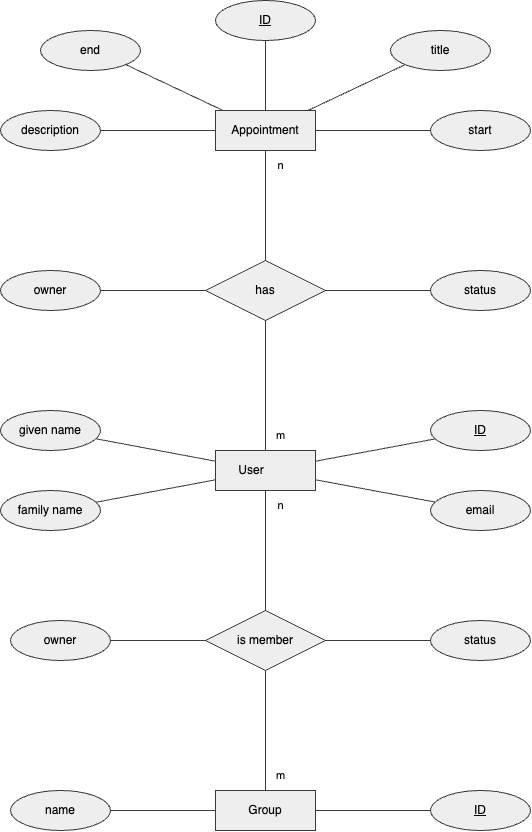

The diagram above was exported from draw.io. Its source (the exported page's mxGraphModel, read from the mxfile embedded in the PNG):
<mxGraphModel dx="708" dy="563" grid="0" gridSize="10" guides="1" tooltips="1" connect="1" arrows="1" fold="1" page="1" pageScale="1" pageWidth="850" pageHeight="1100" background="#ffffff" math="0" shadow="0" extFonts="Permanent Marker^https://fonts.googleapis.com/css?family=Permanent+Marker">
  <root>
    <mxCell id="0" />
    <mxCell id="1" parent="0" />
    <mxCell id="NoCKhjs10_cQO4ZBRi83-19" style="rounded=0;orthogonalLoop=1;jettySize=auto;html=1;entryX=0.5;entryY=1;entryDx=0;entryDy=0;endArrow=none;endFill=0;labelBackgroundColor=none;fillColor=#eeeeee;strokeColor=#36393d;fontColor=#000000;" parent="1" source="NoCKhjs10_cQO4ZBRi83-1" target="NoCKhjs10_cQO4ZBRi83-17" edge="1">
      <mxGeometry relative="1" as="geometry" />
    </mxCell>
    <mxCell id="NoCKhjs10_cQO4ZBRi83-21" style="edgeStyle=none;shape=connector;rounded=0;orthogonalLoop=1;jettySize=auto;html=1;labelBackgroundColor=none;strokeColor=#36393d;align=center;verticalAlign=middle;fontFamily=Helvetica;fontSize=11;fontColor=#000000;startArrow=none;startFill=0;endArrow=none;endFill=0;fillColor=#eeeeee;" parent="1" source="NoCKhjs10_cQO4ZBRi83-1" target="NoCKhjs10_cQO4ZBRi83-5" edge="1">
      <mxGeometry relative="1" as="geometry" />
    </mxCell>
    <mxCell id="NoCKhjs10_cQO4ZBRi83-32" style="edgeStyle=none;shape=connector;rounded=0;orthogonalLoop=1;jettySize=auto;html=1;labelBackgroundColor=none;strokeColor=#36393d;align=center;verticalAlign=middle;fontFamily=Helvetica;fontSize=11;fontColor=#000000;startArrow=none;startFill=0;endArrow=none;endFill=0;fillColor=#eeeeee;" parent="1" source="NoCKhjs10_cQO4ZBRi83-1" target="NoCKhjs10_cQO4ZBRi83-29" edge="1">
      <mxGeometry relative="1" as="geometry" />
    </mxCell>
    <mxCell id="NoCKhjs10_cQO4ZBRi83-34" style="edgeStyle=none;shape=connector;rounded=0;orthogonalLoop=1;jettySize=auto;html=1;entryX=0.5;entryY=0;entryDx=0;entryDy=0;labelBackgroundColor=none;strokeColor=#36393d;align=center;verticalAlign=middle;fontFamily=Helvetica;fontSize=11;fontColor=#000000;startArrow=none;startFill=0;endArrow=none;endFill=0;fillColor=#eeeeee;" parent="1" source="NoCKhjs10_cQO4ZBRi83-1" target="NoCKhjs10_cQO4ZBRi83-33" edge="1">
      <mxGeometry relative="1" as="geometry" />
    </mxCell>
    <mxCell id="NoCKhjs10_cQO4ZBRi83-1" value="User&lt;span style=&quot;white-space: pre;&quot;&gt;&#09;&lt;/span&gt;" style="whiteSpace=wrap;html=1;align=center;labelBackgroundColor=none;fillColor=#eeeeee;strokeColor=#36393d;fontColor=#000000;" parent="1" vertex="1">
      <mxGeometry x="375" y="460" width="100" height="40" as="geometry" />
    </mxCell>
    <mxCell id="NoCKhjs10_cQO4ZBRi83-13" style="rounded=0;orthogonalLoop=1;jettySize=auto;html=1;entryX=1;entryY=1;entryDx=0;entryDy=0;endArrow=none;endFill=0;labelBackgroundColor=none;fillColor=#eeeeee;strokeColor=#36393d;fontColor=#000000;" parent="1" source="NoCKhjs10_cQO4ZBRi83-2" target="NoCKhjs10_cQO4ZBRi83-9" edge="1">
      <mxGeometry relative="1" as="geometry" />
    </mxCell>
    <mxCell id="NoCKhjs10_cQO4ZBRi83-14" style="edgeStyle=orthogonalEdgeStyle;rounded=0;orthogonalLoop=1;jettySize=auto;html=1;entryX=0.5;entryY=1;entryDx=0;entryDy=0;endArrow=none;endFill=0;labelBackgroundColor=none;fillColor=#eeeeee;strokeColor=#36393d;fontColor=#000000;" parent="1" source="NoCKhjs10_cQO4ZBRi83-2" target="NoCKhjs10_cQO4ZBRi83-4" edge="1">
      <mxGeometry relative="1" as="geometry" />
    </mxCell>
    <mxCell id="NoCKhjs10_cQO4ZBRi83-15" style="rounded=0;orthogonalLoop=1;jettySize=auto;html=1;entryX=0;entryY=1;entryDx=0;entryDy=0;endArrow=none;endFill=0;labelBackgroundColor=none;fillColor=#eeeeee;strokeColor=#36393d;fontColor=#000000;" parent="1" source="NoCKhjs10_cQO4ZBRi83-2" target="NoCKhjs10_cQO4ZBRi83-7" edge="1">
      <mxGeometry relative="1" as="geometry" />
    </mxCell>
    <mxCell id="NoCKhjs10_cQO4ZBRi83-20" style="rounded=0;orthogonalLoop=1;jettySize=auto;html=1;startArrow=none;startFill=0;endArrow=none;endFill=0;labelBackgroundColor=none;fillColor=#eeeeee;strokeColor=#36393d;fontColor=#000000;" parent="1" source="NoCKhjs10_cQO4ZBRi83-2" target="NoCKhjs10_cQO4ZBRi83-17" edge="1">
      <mxGeometry relative="1" as="geometry" />
    </mxCell>
    <mxCell id="NoCKhjs10_cQO4ZBRi83-2" value="Appointment" style="whiteSpace=wrap;html=1;align=center;labelBackgroundColor=none;fillColor=#eeeeee;strokeColor=#36393d;fontColor=#000000;" parent="1" vertex="1">
      <mxGeometry x="375" y="120" width="100" height="40" as="geometry" />
    </mxCell>
    <mxCell id="NoCKhjs10_cQO4ZBRi83-22" style="edgeStyle=none;shape=connector;rounded=0;orthogonalLoop=1;jettySize=auto;html=1;labelBackgroundColor=none;strokeColor=#36393d;align=center;verticalAlign=middle;fontFamily=Helvetica;fontSize=11;fontColor=#000000;startArrow=none;startFill=0;endArrow=none;endFill=0;fillColor=#eeeeee;" parent="1" source="NoCKhjs10_cQO4ZBRi83-3" target="NoCKhjs10_cQO4ZBRi83-6" edge="1">
      <mxGeometry relative="1" as="geometry" />
    </mxCell>
    <mxCell id="NoCKhjs10_cQO4ZBRi83-3" value="Group" style="whiteSpace=wrap;html=1;align=center;labelBackgroundColor=none;fillColor=#eeeeee;strokeColor=#36393d;fontColor=#000000;" parent="1" vertex="1">
      <mxGeometry x="375" y="800" width="100" height="40" as="geometry" />
    </mxCell>
    <mxCell id="NoCKhjs10_cQO4ZBRi83-4" value="ID" style="ellipse;whiteSpace=wrap;html=1;align=center;fontStyle=4;labelBackgroundColor=none;fillColor=#eeeeee;strokeColor=#36393d;fontColor=#000000;" parent="1" vertex="1">
      <mxGeometry x="375" y="10" width="100" height="40" as="geometry" />
    </mxCell>
    <mxCell id="NoCKhjs10_cQO4ZBRi83-5" value="ID" style="ellipse;whiteSpace=wrap;html=1;align=center;fontStyle=4;labelBackgroundColor=none;fillColor=#eeeeee;strokeColor=#36393d;fontColor=#000000;" parent="1" vertex="1">
      <mxGeometry x="590" y="420" width="100" height="40" as="geometry" />
    </mxCell>
    <mxCell id="NoCKhjs10_cQO4ZBRi83-6" value="ID" style="ellipse;whiteSpace=wrap;html=1;align=center;fontStyle=4;labelBackgroundColor=none;fillColor=#eeeeee;strokeColor=#36393d;fontColor=#000000;" parent="1" vertex="1">
      <mxGeometry x="590" y="800" width="100" height="40" as="geometry" />
    </mxCell>
    <mxCell id="NoCKhjs10_cQO4ZBRi83-7" value="title" style="ellipse;whiteSpace=wrap;html=1;align=center;labelBackgroundColor=none;fillColor=#eeeeee;strokeColor=#36393d;fontColor=#000000;" parent="1" vertex="1">
      <mxGeometry x="550" y="40" width="100" height="40" as="geometry" />
    </mxCell>
    <mxCell id="NoCKhjs10_cQO4ZBRi83-16" style="rounded=0;orthogonalLoop=1;jettySize=auto;html=1;endArrow=none;endFill=0;labelBackgroundColor=none;fillColor=#eeeeee;strokeColor=#36393d;fontColor=#000000;" parent="1" source="NoCKhjs10_cQO4ZBRi83-8" target="NoCKhjs10_cQO4ZBRi83-2" edge="1">
      <mxGeometry relative="1" as="geometry" />
    </mxCell>
    <mxCell id="NoCKhjs10_cQO4ZBRi83-8" value="start" style="ellipse;whiteSpace=wrap;html=1;align=center;labelBackgroundColor=none;fillColor=#eeeeee;strokeColor=#36393d;fontColor=#000000;" parent="1" vertex="1">
      <mxGeometry x="590" y="120" width="100" height="40" as="geometry" />
    </mxCell>
    <mxCell id="NoCKhjs10_cQO4ZBRi83-9" value="end" style="ellipse;whiteSpace=wrap;html=1;align=center;labelBackgroundColor=none;fillColor=#eeeeee;strokeColor=#36393d;fontColor=#000000;" parent="1" vertex="1">
      <mxGeometry x="200" y="40" width="100" height="40" as="geometry" />
    </mxCell>
    <mxCell id="NoCKhjs10_cQO4ZBRi83-11" style="edgeStyle=orthogonalEdgeStyle;rounded=0;orthogonalLoop=1;jettySize=auto;html=1;endArrow=none;endFill=0;labelBackgroundColor=none;fillColor=#eeeeee;strokeColor=#36393d;fontColor=#000000;" parent="1" source="NoCKhjs10_cQO4ZBRi83-10" target="NoCKhjs10_cQO4ZBRi83-2" edge="1">
      <mxGeometry relative="1" as="geometry" />
    </mxCell>
    <mxCell id="NoCKhjs10_cQO4ZBRi83-10" value="description" style="ellipse;whiteSpace=wrap;html=1;align=center;labelBackgroundColor=none;fillColor=#eeeeee;strokeColor=#36393d;fontColor=#000000;" parent="1" vertex="1">
      <mxGeometry x="160" y="120" width="100" height="40" as="geometry" />
    </mxCell>
    <mxCell id="NoCKhjs10_cQO4ZBRi83-24" style="edgeStyle=none;shape=connector;rounded=0;orthogonalLoop=1;jettySize=auto;html=1;labelBackgroundColor=none;strokeColor=#36393d;align=center;verticalAlign=middle;fontFamily=Helvetica;fontSize=11;fontColor=#000000;startArrow=none;startFill=0;endArrow=none;endFill=0;fillColor=#eeeeee;" parent="1" source="NoCKhjs10_cQO4ZBRi83-17" target="NoCKhjs10_cQO4ZBRi83-23" edge="1">
      <mxGeometry relative="1" as="geometry" />
    </mxCell>
    <mxCell id="NoCKhjs10_cQO4ZBRi83-17" value="has" style="shape=rhombus;perimeter=rhombusPerimeter;whiteSpace=wrap;html=1;align=center;labelBackgroundColor=none;fillColor=#eeeeee;strokeColor=#36393d;fontColor=#000000;" parent="1" vertex="1">
      <mxGeometry x="365" y="270" width="120" height="60" as="geometry" />
    </mxCell>
    <mxCell id="NoCKhjs10_cQO4ZBRi83-23" value="status" style="ellipse;whiteSpace=wrap;html=1;align=center;labelBackgroundColor=none;fillColor=#eeeeee;strokeColor=#36393d;fontColor=#000000;" parent="1" vertex="1">
      <mxGeometry x="590" y="280" width="100" height="40" as="geometry" />
    </mxCell>
    <mxCell id="NoCKhjs10_cQO4ZBRi83-26" style="edgeStyle=none;shape=connector;rounded=0;orthogonalLoop=1;jettySize=auto;html=1;labelBackgroundColor=none;strokeColor=#36393d;align=center;verticalAlign=middle;fontFamily=Helvetica;fontSize=11;fontColor=#000000;startArrow=none;startFill=0;endArrow=none;endFill=0;fillColor=#eeeeee;" parent="1" source="NoCKhjs10_cQO4ZBRi83-25" target="NoCKhjs10_cQO4ZBRi83-17" edge="1">
      <mxGeometry relative="1" as="geometry" />
    </mxCell>
    <mxCell id="NoCKhjs10_cQO4ZBRi83-25" value="owner" style="ellipse;whiteSpace=wrap;html=1;align=center;labelBackgroundColor=none;fillColor=#eeeeee;strokeColor=#36393d;fontColor=#000000;" parent="1" vertex="1">
      <mxGeometry x="160" y="280" width="100" height="40" as="geometry" />
    </mxCell>
    <mxCell id="NoCKhjs10_cQO4ZBRi83-30" style="edgeStyle=none;shape=connector;rounded=0;orthogonalLoop=1;jettySize=auto;html=1;labelBackgroundColor=none;strokeColor=#36393d;align=center;verticalAlign=middle;fontFamily=Helvetica;fontSize=11;fontColor=#000000;startArrow=none;startFill=0;endArrow=none;endFill=0;fillColor=#eeeeee;" parent="1" source="NoCKhjs10_cQO4ZBRi83-27" target="NoCKhjs10_cQO4ZBRi83-1" edge="1">
      <mxGeometry relative="1" as="geometry" />
    </mxCell>
    <mxCell id="NoCKhjs10_cQO4ZBRi83-27" value="given name" style="ellipse;whiteSpace=wrap;html=1;align=center;labelBackgroundColor=none;fillColor=#eeeeee;strokeColor=#36393d;fontColor=#000000;" parent="1" vertex="1">
      <mxGeometry x="160" y="420" width="100" height="40" as="geometry" />
    </mxCell>
    <mxCell id="NoCKhjs10_cQO4ZBRi83-31" style="edgeStyle=none;shape=connector;rounded=0;orthogonalLoop=1;jettySize=auto;html=1;labelBackgroundColor=none;strokeColor=#36393d;align=center;verticalAlign=middle;fontFamily=Helvetica;fontSize=11;fontColor=#000000;startArrow=none;startFill=0;endArrow=none;endFill=0;fillColor=#eeeeee;" parent="1" source="NoCKhjs10_cQO4ZBRi83-28" target="NoCKhjs10_cQO4ZBRi83-1" edge="1">
      <mxGeometry relative="1" as="geometry" />
    </mxCell>
    <mxCell id="NoCKhjs10_cQO4ZBRi83-28" value="family name" style="ellipse;whiteSpace=wrap;html=1;align=center;labelBackgroundColor=none;fillColor=#eeeeee;strokeColor=#36393d;fontColor=#000000;" parent="1" vertex="1">
      <mxGeometry x="160" y="500" width="100" height="40" as="geometry" />
    </mxCell>
    <mxCell id="NoCKhjs10_cQO4ZBRi83-29" value="email" style="ellipse;whiteSpace=wrap;html=1;align=center;labelBackgroundColor=none;fillColor=#eeeeee;strokeColor=#36393d;fontColor=#000000;" parent="1" vertex="1">
      <mxGeometry x="590" y="500" width="100" height="40" as="geometry" />
    </mxCell>
    <mxCell id="NoCKhjs10_cQO4ZBRi83-35" style="edgeStyle=none;shape=connector;rounded=0;orthogonalLoop=1;jettySize=auto;html=1;entryX=0.5;entryY=0;entryDx=0;entryDy=0;labelBackgroundColor=none;strokeColor=#36393d;align=center;verticalAlign=middle;fontFamily=Helvetica;fontSize=11;fontColor=#000000;startArrow=none;startFill=0;endArrow=none;endFill=0;fillColor=#eeeeee;" parent="1" source="NoCKhjs10_cQO4ZBRi83-33" target="NoCKhjs10_cQO4ZBRi83-3" edge="1">
      <mxGeometry relative="1" as="geometry" />
    </mxCell>
    <mxCell id="NoCKhjs10_cQO4ZBRi83-39" style="edgeStyle=none;shape=connector;rounded=0;orthogonalLoop=1;jettySize=auto;html=1;labelBackgroundColor=none;strokeColor=#36393d;align=center;verticalAlign=middle;fontFamily=Helvetica;fontSize=11;fontColor=#000000;startArrow=none;startFill=0;endArrow=none;endFill=0;fillColor=#eeeeee;" parent="1" source="NoCKhjs10_cQO4ZBRi83-33" target="NoCKhjs10_cQO4ZBRi83-38" edge="1">
      <mxGeometry relative="1" as="geometry" />
    </mxCell>
    <mxCell id="NoCKhjs10_cQO4ZBRi83-33" value="is member" style="shape=rhombus;perimeter=rhombusPerimeter;whiteSpace=wrap;html=1;align=center;labelBackgroundColor=none;fillColor=#eeeeee;strokeColor=#36393d;fontColor=#000000;" parent="1" vertex="1">
      <mxGeometry x="365" y="620" width="120" height="60" as="geometry" />
    </mxCell>
    <mxCell id="NoCKhjs10_cQO4ZBRi83-37" style="edgeStyle=none;shape=connector;rounded=0;orthogonalLoop=1;jettySize=auto;html=1;labelBackgroundColor=none;strokeColor=#36393d;align=center;verticalAlign=middle;fontFamily=Helvetica;fontSize=11;fontColor=#000000;startArrow=none;startFill=0;endArrow=none;endFill=0;fillColor=#eeeeee;" parent="1" source="NoCKhjs10_cQO4ZBRi83-36" target="NoCKhjs10_cQO4ZBRi83-3" edge="1">
      <mxGeometry relative="1" as="geometry" />
    </mxCell>
    <mxCell id="NoCKhjs10_cQO4ZBRi83-36" value="name" style="ellipse;whiteSpace=wrap;html=1;align=center;labelBackgroundColor=none;fillColor=#eeeeee;strokeColor=#36393d;fontColor=#000000;" parent="1" vertex="1">
      <mxGeometry x="170" y="800" width="100" height="40" as="geometry" />
    </mxCell>
    <mxCell id="NoCKhjs10_cQO4ZBRi83-38" value="status" style="ellipse;whiteSpace=wrap;html=1;align=center;labelBackgroundColor=none;fillColor=#eeeeee;strokeColor=#36393d;fontColor=#000000;" parent="1" vertex="1">
      <mxGeometry x="590" y="630" width="100" height="40" as="geometry" />
    </mxCell>
    <mxCell id="NoCKhjs10_cQO4ZBRi83-41" style="edgeStyle=none;shape=connector;rounded=0;orthogonalLoop=1;jettySize=auto;html=1;labelBackgroundColor=none;strokeColor=#36393d;align=center;verticalAlign=middle;fontFamily=Helvetica;fontSize=11;fontColor=#000000;startArrow=none;startFill=0;endArrow=none;endFill=0;fillColor=#eeeeee;" parent="1" source="NoCKhjs10_cQO4ZBRi83-40" target="NoCKhjs10_cQO4ZBRi83-33" edge="1">
      <mxGeometry relative="1" as="geometry" />
    </mxCell>
    <mxCell id="NoCKhjs10_cQO4ZBRi83-40" value="owner" style="ellipse;whiteSpace=wrap;html=1;align=center;labelBackgroundColor=none;fillColor=#eeeeee;strokeColor=#36393d;fontColor=#000000;" parent="1" vertex="1">
      <mxGeometry x="170" y="630" width="100" height="40" as="geometry" />
    </mxCell>
    <mxCell id="NoCKhjs10_cQO4ZBRi83-44" value="n" style="text;html=1;align=center;verticalAlign=middle;resizable=0;points=[];autosize=1;strokeColor=none;fillColor=none;fontSize=11;fontFamily=Helvetica;labelBackgroundColor=none;fontColor=#000000;" parent="1" vertex="1">
      <mxGeometry x="425" y="500" width="30" height="30" as="geometry" />
    </mxCell>
    <mxCell id="NoCKhjs10_cQO4ZBRi83-46" value="m" style="text;html=1;align=center;verticalAlign=middle;resizable=0;points=[];autosize=1;strokeColor=none;fillColor=none;fontSize=11;fontFamily=Helvetica;labelBackgroundColor=none;fontColor=#000000;" parent="1" vertex="1">
      <mxGeometry x="425" y="770" width="30" height="30" as="geometry" />
    </mxCell>
    <mxCell id="NoCKhjs10_cQO4ZBRi83-47" value="m" style="text;html=1;align=center;verticalAlign=middle;resizable=0;points=[];autosize=1;strokeColor=none;fillColor=none;fontSize=11;fontFamily=Helvetica;labelBackgroundColor=none;fontColor=#000000;" parent="1" vertex="1">
      <mxGeometry x="425" y="430" width="30" height="30" as="geometry" />
    </mxCell>
    <mxCell id="NoCKhjs10_cQO4ZBRi83-48" value="n" style="text;html=1;align=center;verticalAlign=middle;resizable=0;points=[];autosize=1;strokeColor=none;fillColor=none;fontSize=11;fontFamily=Helvetica;labelBackgroundColor=none;fontColor=#000000;" parent="1" vertex="1">
      <mxGeometry x="425" y="160" width="30" height="30" as="geometry" />
    </mxCell>
  </root>
</mxGraphModel>